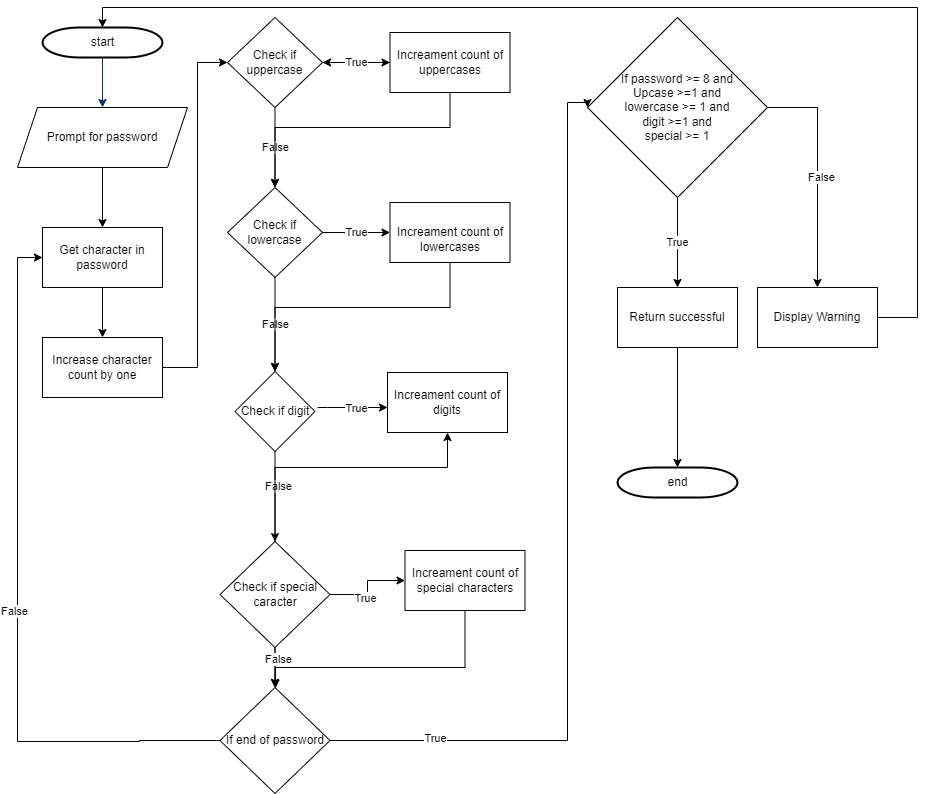

The diagram above was exported from draw.io. Its source (the exported page's mxGraphModel, read from the mxfile embedded in the PNG):
<mxGraphModel dx="792" dy="1104" grid="1" gridSize="10" guides="1" tooltips="1" connect="1" arrows="1" fold="1" page="1" pageScale="1" pageWidth="1169" pageHeight="827" background="none" math="0" shadow="0">
  <root>
    <mxCell id="0" />
    <mxCell id="1" parent="0" />
    <mxCell id="2" value="start" style="shape=mxgraph.flowchart.terminator;strokeWidth=2;gradientColor=none;gradientDirection=north;fontStyle=0;html=1;" parent="1" vertex="1">
      <mxGeometry x="55" y="30" width="120" height="30" as="geometry" />
    </mxCell>
    <mxCell id="7" style="fontStyle=1;strokeColor=#003366;strokeWidth=1;html=1;entryX=0.5;entryY=0;entryDx=0;entryDy=0;" parent="1" source="2" edge="1">
      <mxGeometry relative="1" as="geometry">
        <mxPoint x="115" y="110" as="targetPoint" />
      </mxGeometry>
    </mxCell>
    <mxCell id="40" value="end" style="shape=mxgraph.flowchart.terminator;strokeWidth=2;gradientColor=none;gradientDirection=north;fontStyle=0;html=1;" parent="1" vertex="1">
      <mxGeometry x="630" y="470" width="120" height="30" as="geometry" />
    </mxCell>
    <mxCell id="XmZ26MXkwbDo96yc2ASv-71" style="edgeStyle=orthogonalEdgeStyle;rounded=0;orthogonalLoop=1;jettySize=auto;html=1;entryX=1;entryY=0.5;entryDx=0;entryDy=0;" parent="1" edge="1">
      <mxGeometry relative="1" as="geometry">
        <mxPoint x="580" y="90" as="targetPoint" />
        <Array as="points">
          <mxPoint x="645" y="245" />
          <mxPoint x="645" y="100" />
          <mxPoint x="580" y="100" />
        </Array>
      </mxGeometry>
    </mxCell>
    <mxCell id="zw3uXuQDfS6AAfnOIXkC-46" value="" style="edgeStyle=orthogonalEdgeStyle;rounded=0;orthogonalLoop=1;jettySize=auto;html=1;" parent="1" source="XmZ26MXkwbDo96yc2ASv-79" target="zw3uXuQDfS6AAfnOIXkC-45" edge="1">
      <mxGeometry relative="1" as="geometry" />
    </mxCell>
    <mxCell id="XmZ26MXkwbDo96yc2ASv-79" value="Prompt for password" style="shape=parallelogram;perimeter=parallelogramPerimeter;whiteSpace=wrap;html=1;fixedSize=1;" parent="1" vertex="1">
      <mxGeometry x="30" y="110" width="170" height="60" as="geometry" />
    </mxCell>
    <mxCell id="zw3uXuQDfS6AAfnOIXkC-95" style="edgeStyle=orthogonalEdgeStyle;rounded=0;orthogonalLoop=1;jettySize=auto;html=1;entryX=0.5;entryY=0;entryDx=0;entryDy=0;" parent="1" source="XmZ26MXkwbDo96yc2ASv-83" target="XmZ26MXkwbDo96yc2ASv-88" edge="1">
      <mxGeometry relative="1" as="geometry">
        <Array as="points">
          <mxPoint x="830" y="110" />
        </Array>
      </mxGeometry>
    </mxCell>
    <mxCell id="zw3uXuQDfS6AAfnOIXkC-97" value="False" style="edgeLabel;html=1;align=center;verticalAlign=middle;resizable=0;points=[];" parent="zw3uXuQDfS6AAfnOIXkC-95" vertex="1" connectable="0">
      <mxGeometry x="0.0347" y="3" relative="1" as="geometry">
        <mxPoint as="offset" />
      </mxGeometry>
    </mxCell>
    <mxCell id="zw3uXuQDfS6AAfnOIXkC-96" value="True" style="edgeStyle=orthogonalEdgeStyle;rounded=0;orthogonalLoop=1;jettySize=auto;html=1;" parent="1" source="XmZ26MXkwbDo96yc2ASv-83" target="XmZ26MXkwbDo96yc2ASv-92" edge="1">
      <mxGeometry relative="1" as="geometry" />
    </mxCell>
    <mxCell id="XmZ26MXkwbDo96yc2ASv-83" value="If password &amp;gt;= 8 and &lt;br&gt;Upcase &amp;gt;=1 and &lt;br&gt;lowercase &amp;gt;= 1 and &lt;br&gt;digit &amp;gt;=1 and &lt;br&gt;special &amp;gt;= 1" style="rhombus;whiteSpace=wrap;html=1;" parent="1" vertex="1">
      <mxGeometry x="600" y="20" width="180" height="180" as="geometry" />
    </mxCell>
    <mxCell id="XmZ26MXkwbDo96yc2ASv-88" value="Display Warning" style="rounded=0;whiteSpace=wrap;html=1;" parent="1" vertex="1">
      <mxGeometry x="770" y="290" width="120" height="60" as="geometry" />
    </mxCell>
    <mxCell id="XmZ26MXkwbDo96yc2ASv-92" value="Return successful" style="whiteSpace=wrap;html=1;" parent="1" vertex="1">
      <mxGeometry x="630" y="290" width="120" height="60" as="geometry" />
    </mxCell>
    <mxCell id="zw3uXuQDfS6AAfnOIXkC-48" value="" style="edgeStyle=orthogonalEdgeStyle;rounded=0;orthogonalLoop=1;jettySize=auto;html=1;" parent="1" source="zw3uXuQDfS6AAfnOIXkC-45" target="zw3uXuQDfS6AAfnOIXkC-47" edge="1">
      <mxGeometry relative="1" as="geometry" />
    </mxCell>
    <mxCell id="zw3uXuQDfS6AAfnOIXkC-45" value="Get character in password" style="whiteSpace=wrap;html=1;" parent="1" vertex="1">
      <mxGeometry x="55" y="230" width="120" height="60" as="geometry" />
    </mxCell>
    <mxCell id="zw3uXuQDfS6AAfnOIXkC-52" value="" style="edgeStyle=orthogonalEdgeStyle;rounded=0;orthogonalLoop=1;jettySize=auto;html=1;" parent="1" source="zw3uXuQDfS6AAfnOIXkC-47" target="zw3uXuQDfS6AAfnOIXkC-51" edge="1">
      <mxGeometry relative="1" as="geometry">
        <Array as="points">
          <mxPoint x="210" y="370" />
          <mxPoint x="210" y="65" />
        </Array>
      </mxGeometry>
    </mxCell>
    <mxCell id="zw3uXuQDfS6AAfnOIXkC-47" value="Increase character count by one" style="whiteSpace=wrap;html=1;" parent="1" vertex="1">
      <mxGeometry x="55" y="340" width="120" height="60" as="geometry" />
    </mxCell>
    <mxCell id="zw3uXuQDfS6AAfnOIXkC-54" value="False" style="edgeStyle=orthogonalEdgeStyle;rounded=0;orthogonalLoop=1;jettySize=auto;html=1;" parent="1" source="zw3uXuQDfS6AAfnOIXkC-51" target="zw3uXuQDfS6AAfnOIXkC-53" edge="1">
      <mxGeometry relative="1" as="geometry" />
    </mxCell>
    <mxCell id="zw3uXuQDfS6AAfnOIXkC-56" value="" style="edgeStyle=orthogonalEdgeStyle;rounded=0;orthogonalLoop=1;jettySize=auto;html=1;" parent="1" source="zw3uXuQDfS6AAfnOIXkC-51" target="zw3uXuQDfS6AAfnOIXkC-55" edge="1">
      <mxGeometry relative="1" as="geometry" />
    </mxCell>
    <mxCell id="zw3uXuQDfS6AAfnOIXkC-51" value="Check if uppercase" style="rhombus;whiteSpace=wrap;html=1;" parent="1" vertex="1">
      <mxGeometry x="240" y="20" width="95" height="90" as="geometry" />
    </mxCell>
    <mxCell id="zw3uXuQDfS6AAfnOIXkC-60" value="False" style="edgeStyle=orthogonalEdgeStyle;rounded=0;orthogonalLoop=1;jettySize=auto;html=1;" parent="1" source="zw3uXuQDfS6AAfnOIXkC-53" target="zw3uXuQDfS6AAfnOIXkC-59" edge="1">
      <mxGeometry relative="1" as="geometry" />
    </mxCell>
    <mxCell id="zw3uXuQDfS6AAfnOIXkC-62" value="True" style="edgeStyle=orthogonalEdgeStyle;rounded=0;orthogonalLoop=1;jettySize=auto;html=1;" parent="1" source="zw3uXuQDfS6AAfnOIXkC-53" target="zw3uXuQDfS6AAfnOIXkC-61" edge="1">
      <mxGeometry relative="1" as="geometry" />
    </mxCell>
    <mxCell id="zw3uXuQDfS6AAfnOIXkC-53" value="Check if lowercase" style="rhombus;whiteSpace=wrap;html=1;" parent="1" vertex="1">
      <mxGeometry x="240" y="190" width="95" height="90" as="geometry" />
    </mxCell>
    <mxCell id="zw3uXuQDfS6AAfnOIXkC-57" value="True" style="edgeStyle=orthogonalEdgeStyle;rounded=0;orthogonalLoop=1;jettySize=auto;html=1;" parent="1" source="zw3uXuQDfS6AAfnOIXkC-55" target="zw3uXuQDfS6AAfnOIXkC-51" edge="1">
      <mxGeometry relative="1" as="geometry" />
    </mxCell>
    <mxCell id="zw3uXuQDfS6AAfnOIXkC-58" style="edgeStyle=orthogonalEdgeStyle;rounded=0;orthogonalLoop=1;jettySize=auto;html=1;entryX=0.5;entryY=0;entryDx=0;entryDy=0;" parent="1" source="zw3uXuQDfS6AAfnOIXkC-55" target="zw3uXuQDfS6AAfnOIXkC-53" edge="1">
      <mxGeometry relative="1" as="geometry">
        <Array as="points">
          <mxPoint x="462.5" y="130" />
          <mxPoint x="287.5" y="130" />
        </Array>
      </mxGeometry>
    </mxCell>
    <mxCell id="zw3uXuQDfS6AAfnOIXkC-55" value="Increament count of uppercases" style="whiteSpace=wrap;html=1;" parent="1" vertex="1">
      <mxGeometry x="402.5" y="35" width="120" height="60" as="geometry" />
    </mxCell>
    <mxCell id="zw3uXuQDfS6AAfnOIXkC-65" value="" style="edgeStyle=orthogonalEdgeStyle;rounded=0;orthogonalLoop=1;jettySize=auto;html=1;" parent="1" target="zw3uXuQDfS6AAfnOIXkC-64" edge="1">
      <mxGeometry relative="1" as="geometry">
        <mxPoint x="330" y="410" as="sourcePoint" />
        <Array as="points">
          <mxPoint x="340" y="410" />
          <mxPoint x="340" y="410" />
        </Array>
      </mxGeometry>
    </mxCell>
    <mxCell id="zw3uXuQDfS6AAfnOIXkC-66" value="True" style="edgeLabel;html=1;align=center;verticalAlign=middle;resizable=0;points=[];" parent="zw3uXuQDfS6AAfnOIXkC-65" vertex="1" connectable="0">
      <mxGeometry x="0.0968" relative="1" as="geometry">
        <mxPoint as="offset" />
      </mxGeometry>
    </mxCell>
    <mxCell id="zw3uXuQDfS6AAfnOIXkC-68" value="" style="edgeStyle=orthogonalEdgeStyle;rounded=0;orthogonalLoop=1;jettySize=auto;html=1;" parent="1" source="zw3uXuQDfS6AAfnOIXkC-59" target="zw3uXuQDfS6AAfnOIXkC-67" edge="1">
      <mxGeometry relative="1" as="geometry" />
    </mxCell>
    <mxCell id="zw3uXuQDfS6AAfnOIXkC-75" value="False" style="edgeLabel;html=1;align=center;verticalAlign=middle;resizable=0;points=[];" parent="zw3uXuQDfS6AAfnOIXkC-68" vertex="1" connectable="0">
      <mxGeometry x="-0.2368" y="3" relative="1" as="geometry">
        <mxPoint as="offset" />
      </mxGeometry>
    </mxCell>
    <mxCell id="zw3uXuQDfS6AAfnOIXkC-59" value="Check if digit" style="rhombus;whiteSpace=wrap;html=1;" parent="1" vertex="1">
      <mxGeometry x="247.5" y="374" width="80" height="80" as="geometry" />
    </mxCell>
    <mxCell id="zw3uXuQDfS6AAfnOIXkC-73" style="edgeStyle=orthogonalEdgeStyle;rounded=0;orthogonalLoop=1;jettySize=auto;html=1;entryX=0.5;entryY=0;entryDx=0;entryDy=0;" parent="1" source="zw3uXuQDfS6AAfnOIXkC-61" target="zw3uXuQDfS6AAfnOIXkC-59" edge="1">
      <mxGeometry relative="1" as="geometry">
        <Array as="points">
          <mxPoint x="463" y="310" />
          <mxPoint x="288" y="310" />
        </Array>
      </mxGeometry>
    </mxCell>
    <mxCell id="zw3uXuQDfS6AAfnOIXkC-61" value="&lt;br&gt;&lt;span style=&quot;color: rgb(0, 0, 0); font-family: Helvetica; font-size: 12px; font-style: normal; font-variant-ligatures: normal; font-variant-caps: normal; font-weight: 400; letter-spacing: normal; orphans: 2; text-align: center; text-indent: 0px; text-transform: none; widows: 2; word-spacing: 0px; -webkit-text-stroke-width: 0px; background-color: rgb(251, 251, 251); text-decoration-thickness: initial; text-decoration-style: initial; text-decoration-color: initial; float: none; display: inline !important;&quot;&gt;Increament count of lowercases&lt;/span&gt;&lt;br&gt;" style="whiteSpace=wrap;html=1;" parent="1" vertex="1">
      <mxGeometry x="402.5" y="205" width="120" height="60" as="geometry" />
    </mxCell>
    <mxCell id="zw3uXuQDfS6AAfnOIXkC-64" value="Increament count of digits" style="whiteSpace=wrap;html=1;" parent="1" vertex="1">
      <mxGeometry x="400" y="375" width="120" height="60" as="geometry" />
    </mxCell>
    <mxCell id="zw3uXuQDfS6AAfnOIXkC-70" value="" style="edgeStyle=orthogonalEdgeStyle;rounded=0;orthogonalLoop=1;jettySize=auto;html=1;" parent="1" source="zw3uXuQDfS6AAfnOIXkC-67" target="zw3uXuQDfS6AAfnOIXkC-69" edge="1">
      <mxGeometry relative="1" as="geometry" />
    </mxCell>
    <mxCell id="zw3uXuQDfS6AAfnOIXkC-71" value="True" style="edgeLabel;html=1;align=center;verticalAlign=middle;resizable=0;points=[];" parent="zw3uXuQDfS6AAfnOIXkC-70" vertex="1" connectable="0">
      <mxGeometry x="-0.2133" y="-3" relative="1" as="geometry">
        <mxPoint as="offset" />
      </mxGeometry>
    </mxCell>
    <mxCell id="zw3uXuQDfS6AAfnOIXkC-82" value="" style="edgeStyle=orthogonalEdgeStyle;rounded=0;orthogonalLoop=1;jettySize=auto;html=1;" parent="1" source="zw3uXuQDfS6AAfnOIXkC-67" target="zw3uXuQDfS6AAfnOIXkC-81" edge="1">
      <mxGeometry relative="1" as="geometry" />
    </mxCell>
    <mxCell id="zw3uXuQDfS6AAfnOIXkC-84" value="" style="edgeStyle=orthogonalEdgeStyle;rounded=0;orthogonalLoop=1;jettySize=auto;html=1;" parent="1" source="zw3uXuQDfS6AAfnOIXkC-67" target="zw3uXuQDfS6AAfnOIXkC-81" edge="1">
      <mxGeometry relative="1" as="geometry" />
    </mxCell>
    <mxCell id="zw3uXuQDfS6AAfnOIXkC-85" value="False" style="edgeLabel;html=1;align=center;verticalAlign=middle;resizable=0;points=[];" parent="zw3uXuQDfS6AAfnOIXkC-84" vertex="1" connectable="0">
      <mxGeometry x="-0.4583" y="3" relative="1" as="geometry">
        <mxPoint as="offset" />
      </mxGeometry>
    </mxCell>
    <mxCell id="zw3uXuQDfS6AAfnOIXkC-67" value="Check if special caracter" style="rhombus;whiteSpace=wrap;html=1;" parent="1" vertex="1">
      <mxGeometry x="232.5" y="544" width="110" height="106" as="geometry" />
    </mxCell>
    <mxCell id="zw3uXuQDfS6AAfnOIXkC-76" value="" style="edgeStyle=orthogonalEdgeStyle;rounded=0;orthogonalLoop=1;jettySize=auto;html=1;exitX=0.5;exitY=0;exitDx=0;exitDy=0;" parent="1" source="zw3uXuQDfS6AAfnOIXkC-67" target="zw3uXuQDfS6AAfnOIXkC-64" edge="1">
      <mxGeometry relative="1" as="geometry">
        <Array as="points">
          <mxPoint x="288" y="470" />
          <mxPoint x="460" y="470" />
        </Array>
      </mxGeometry>
    </mxCell>
    <mxCell id="zw3uXuQDfS6AAfnOIXkC-83" style="edgeStyle=orthogonalEdgeStyle;rounded=0;orthogonalLoop=1;jettySize=auto;html=1;" parent="1" source="zw3uXuQDfS6AAfnOIXkC-69" target="zw3uXuQDfS6AAfnOIXkC-81" edge="1">
      <mxGeometry relative="1" as="geometry">
        <Array as="points">
          <mxPoint x="478" y="670" />
          <mxPoint x="288" y="670" />
        </Array>
      </mxGeometry>
    </mxCell>
    <mxCell id="zw3uXuQDfS6AAfnOIXkC-69" value="Increament count of special characters" style="whiteSpace=wrap;html=1;" parent="1" vertex="1">
      <mxGeometry x="417.5" y="553" width="120" height="60" as="geometry" />
    </mxCell>
    <mxCell id="zw3uXuQDfS6AAfnOIXkC-86" style="edgeStyle=orthogonalEdgeStyle;rounded=0;orthogonalLoop=1;jettySize=auto;html=1;entryX=0;entryY=0.5;entryDx=0;entryDy=0;" parent="1" source="zw3uXuQDfS6AAfnOIXkC-81" target="zw3uXuQDfS6AAfnOIXkC-45" edge="1">
      <mxGeometry relative="1" as="geometry">
        <mxPoint x="70" y="743" as="targetPoint" />
        <Array as="points">
          <mxPoint x="152" y="743" />
          <mxPoint x="152" y="744" />
          <mxPoint x="30" y="744" />
          <mxPoint x="30" y="260" />
        </Array>
      </mxGeometry>
    </mxCell>
    <mxCell id="zw3uXuQDfS6AAfnOIXkC-87" value="False" style="edgeLabel;html=1;align=center;verticalAlign=middle;resizable=0;points=[];" parent="zw3uXuQDfS6AAfnOIXkC-86" vertex="1" connectable="0">
      <mxGeometry x="-0.0634" y="4" relative="1" as="geometry">
        <mxPoint as="offset" />
      </mxGeometry>
    </mxCell>
    <mxCell id="zw3uXuQDfS6AAfnOIXkC-90" style="edgeStyle=orthogonalEdgeStyle;rounded=0;orthogonalLoop=1;jettySize=auto;html=1;entryX=0;entryY=0.5;entryDx=0;entryDy=0;" parent="1" source="zw3uXuQDfS6AAfnOIXkC-81" target="XmZ26MXkwbDo96yc2ASv-83" edge="1">
      <mxGeometry relative="1" as="geometry">
        <mxPoint x="620" y="743" as="targetPoint" />
        <Array as="points">
          <mxPoint x="580" y="743" />
          <mxPoint x="580" y="105" />
        </Array>
      </mxGeometry>
    </mxCell>
    <mxCell id="zw3uXuQDfS6AAfnOIXkC-93" value="True" style="edgeLabel;html=1;align=center;verticalAlign=middle;resizable=0;points=[];" parent="zw3uXuQDfS6AAfnOIXkC-90" vertex="1" connectable="0">
      <mxGeometry x="-0.7673" y="3" relative="1" as="geometry">
        <mxPoint as="offset" />
      </mxGeometry>
    </mxCell>
    <mxCell id="zw3uXuQDfS6AAfnOIXkC-81" value="If end of password" style="rhombus;whiteSpace=wrap;html=1;" parent="1" vertex="1">
      <mxGeometry x="232.5" y="690" width="110" height="106" as="geometry" />
    </mxCell>
    <mxCell id="zw3uXuQDfS6AAfnOIXkC-91" style="edgeStyle=orthogonalEdgeStyle;rounded=0;orthogonalLoop=1;jettySize=auto;html=1;entryX=0.5;entryY=0;entryDx=0;entryDy=0;entryPerimeter=0;exitX=0.5;exitY=1;exitDx=0;exitDy=0;" parent="1" source="XmZ26MXkwbDo96yc2ASv-92" target="40" edge="1">
      <mxGeometry relative="1" as="geometry" />
    </mxCell>
    <mxCell id="zw3uXuQDfS6AAfnOIXkC-92" style="edgeStyle=orthogonalEdgeStyle;rounded=0;orthogonalLoop=1;jettySize=auto;html=1;entryX=0.5;entryY=0;entryDx=0;entryDy=0;entryPerimeter=0;" parent="1" source="XmZ26MXkwbDo96yc2ASv-88" target="2" edge="1">
      <mxGeometry relative="1" as="geometry">
        <Array as="points">
          <mxPoint x="930" y="320" />
          <mxPoint x="930" y="10" />
          <mxPoint x="115" y="10" />
        </Array>
      </mxGeometry>
    </mxCell>
  </root>
</mxGraphModel>